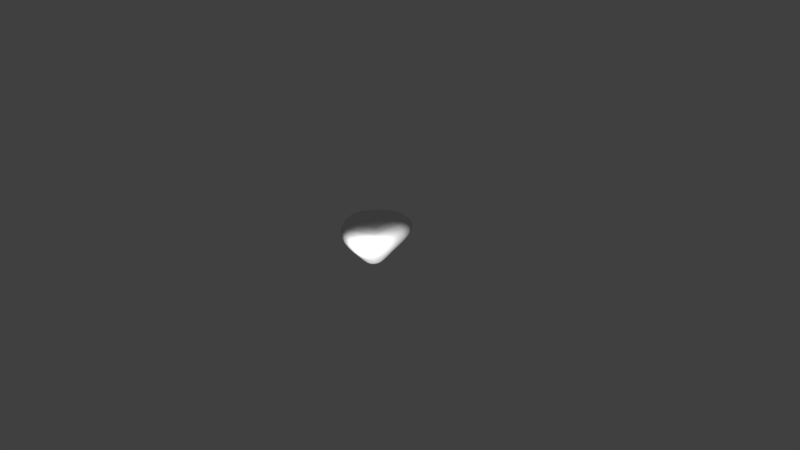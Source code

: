 # Source: petunias.blend  (saved by Blender 2.71.0; exported with 4.5.12 LTS)
import bpy
from mathutils import Matrix  # noqa: F401  (used for matrix-valued properties, if any)

bpy.ops.wm.read_factory_settings(use_empty=True)
scene = bpy.context.scene
scene.name = 'Scene'

# ---- collections
col_collection_1 = bpy.data.collections.new('Collection 1'); scene.collection.children.link(col_collection_1)

# ---- world
world_world = bpy.data.worlds.new('World'); scene.world = world_world
world_world.color = (0.05088, 0.05088, 0.05088)
world_world.use_sun_shadow = False
world_world.sun_shadow_jitter_overblur = 0.0
world_world.cycles.sampling_method = 'MANUAL'
world_world.cycles.sample_map_resolution = 256

# ---- cameras
cam_camera = bpy.data.cameras.new('Camera')
cam_camera.clip_end = 100.0
cam_camera.lens = 35.0
cam_camera.sensor_width = 32.0
cam_camera.sensor_height = 18.0
cam_camera.ortho_scale = 7.314
cam_camera.dof.focus_distance = 0.0
cam_camera.dof.aperture_fstop = 128.0

# ---- lights
light_lamp = bpy.data.lights.new('Lamp', 'POINT')
light_lamp.transmission_factor = 0.0
light_lamp.cutoff_distance = 30.0
light_lamp.energy = 100.0
light_lamp.shadow_buffer_clip_start = 1.001
light_lamp.shadow_soft_size = 0.1
light_lamp.shadow_maximum_resolution = 0.006
light_lamp.use_absolute_resolution = True
light_lamp.cycles.use_multiple_importance_sampling = False

# ---- meshes
me_icosphere_002 = bpy.data.meshes.new('Icosphere.002')
me_icosphere_002.from_pydata([(5.553e-07, 6.816e-09, -0.4919), (0.3943, -0.2865, 0.01284), (-0.1506, -0.4635, 0.01284), (-0.4874, 9.313e-11, 0.01284), (-0.1506, 0.4635, 0.01284), (0.3943, 0.2865, 0.01284), (0.7766, -1.345, 0.8571), (-0.9447, -0.8313, 0.8571), (-1.248, 0.8313, 0.8571), (0.6618, 1.57, 0.8571), (1.033, -8.315e-10, 0.8571), (-5.407e-07, 1.219e-08, 1.094)], [], [(0, 1, 2), (1, 0, 5), (0, 2, 3), (0, 3, 4), (0, 4, 5), (1, 5, 10), (2, 1, 6), (3, 2, 7), (4, 3, 8), (5, 4, 9), (1, 10, 6), (2, 6, 7), (3, 7, 8), (4, 8, 9), (5, 9, 10), (6, 10, 11), (7, 6, 11), (8, 7, 11), (9, 8, 11), (10, 9, 11)])
me_icosphere_002.polygons.foreach_set('use_smooth', [True] * 20)
_uv = me_icosphere_002.uv_layers.new(name='UVMap')
_uv.uv.foreach_set('vector', [0.4996, 0.07279, 0.7021, 0.2362, 0.4848, 0.2284, 0.1127, 0.6293, 0.3227, 0.1837, 0.3487, 0.4962, 0.4996, 0.07279, 0.4848, 0.2284, 0.2236, 0.3876, 0.3227, 0.1837, 0.5193, 0.07919, 0.4581, 0.2073, 0.3227, 0.1837, 0.4581, 0.2073, 0.3487, 0.4962, 0.1127, 0.6293, 0.3487, 0.4962, 0.3489, 0.9098, 0.4848, 0.2284, 0.7021, 0.2362, 0.6362, 0.5221, 0.2236, 0.3876, 0.4848, 0.2284, 0.4124, 0.5488, 0.4581, 0.2073, 0.5193, 0.07919, 0.6324, 0.1922, 0.3487, 0.4962, 0.4581, 0.2073, 0.4995, 0.5271, 0.7021, 0.2362, 0.9665, 0.7248, 0.6362, 0.5221, 0.4848, 0.2284, 0.6362, 0.5221, 0.4124, 0.5488, 0.2236, 0.3876, 0.4124, 0.5488, 0.08923, 0.6575, 0.4581, 0.2073, 0.6324, 0.1922, 0.4995, 0.5271, 0.3487, 0.4962, 0.4995, 0.5271, 0.3489, 0.9098, 0.6362, 0.5221, 0.9665, 0.7248, 0.5646, 0.9856, 0.4124, 0.5488, 0.6362, 0.5221, 0.5646, 0.9856, 0.08923, 0.6575, 0.4124, 0.5488, 0.5646, 0.9856, 0.4995, 0.5271, 0.6324, 0.1922, 0.736, 0.7532, 0.3489, 0.9098, 0.4995, 0.5271, 0.736, 0.7532])
me_icosphere_002.use_remesh_preserve_volume = False
me_icosphere_002.use_remesh_preserve_attributes = False
me_icosphere_002.use_mirror_vertex_groups = False
me_icosphere_002.update()
me_icosphere_001 = bpy.data.meshes.new('Icosphere.001')
me_icosphere_001.from_pydata([], [], [])
me_icosphere_001.use_remesh_preserve_volume = False
me_icosphere_001.use_remesh_preserve_attributes = False
me_icosphere_001.use_mirror_vertex_groups = False
me_icosphere_001.update()

# ---- objects
ob_icosphere_001 = bpy.data.objects.new('Icosphere.001', me_icosphere_002)
ob_icosphere = bpy.data.objects.new('Icosphere', me_icosphere_001)
ob_lamp = bpy.data.objects.new('Lamp', light_lamp)
ob_camera = bpy.data.objects.new('Camera', cam_camera)

# ---- transforms, parenting, visibility, modifiers, constraints
ob_icosphere_001.location = (0.0, 0.0, 0.0)
ob_icosphere_001.scale = (0.5098, 0.5098, 0.5098)
ob_icosphere_001.lineart.crease_threshold = 0.0
_m = ob_icosphere_001.modifiers.new('Subsurf', 'SUBSURF')
_m.uv_smooth = 'PRESERVE_CORNERS'
_m.quality = 2
_m.show_only_control_edges = False
ob_icosphere.location = (0.0, 0.0, 0.0)
ob_icosphere.lineart.crease_threshold = 0.0
ob_lamp.location = (0.8753, -0.8749, 0.3923)
ob_lamp.rotation_euler = (0.6503, 0.05522, 1.866)
ob_lamp.lock_rotations_4d = False
ob_lamp.empty_display_type = 'ARROWS'
ob_lamp.color = (0.0, 0.0, 0.0, 0.0)
ob_lamp.lineart.crease_threshold = 0.0
ob_camera.location = (7.481, -6.508, 5.344)
ob_camera.rotation_euler = (1.109, 0.01082, 0.8149)
ob_camera.lock_rotations_4d = False
ob_camera.empty_display_type = 'ARROWS'
ob_camera.color = (0.0, 0.0, 0.0, 0.0)
ob_camera.display_type = 'WIRE'
ob_camera.lineart.crease_threshold = 0.0

# ---- collection membership
col_collection_1.objects.link(ob_icosphere_001)
col_collection_1.objects.link(ob_icosphere)
col_collection_1.objects.link(ob_lamp)
col_collection_1.objects.link(ob_camera)

# ---- scene / render settings (as saved in the file)
scene.camera = ob_camera
scene.frame_start = 1; scene.frame_end = 250; scene.frame_set(1)
scene.render.engine = 'BLENDER_EEVEE_NEXT'
scene.render.resolution_percentage = 50
scene.render.dither_intensity = 0.0
scene.cycles.use_denoising = False
scene.cycles.samples = 10
scene.cycles.sampling_pattern = 'TABULATED_SOBOL'
scene.cycles.light_sampling_threshold = 0.0
scene.cycles.use_adaptive_sampling = False
scene.cycles.use_light_tree = False
scene.cycles.blur_glossy = 0.0
scene.cycles.volume_bounces = 1
scene.cycles.pixel_filter_type = 'GAUSSIAN'
scene.cycles.sample_clamp_indirect = 0.0
scene.view_settings.view_transform = 'Standard'
bpy.context.view_layer.update()
